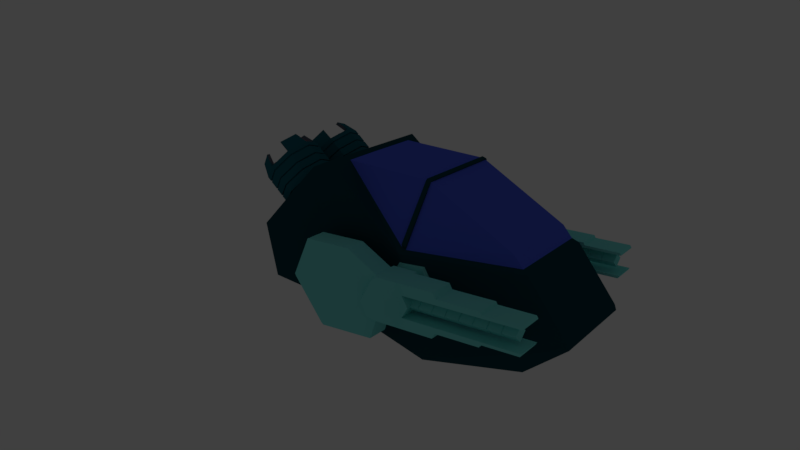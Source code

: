 # Source: metalFlameMesh.blend  (saved by Blender 2.78.0; exported with 4.5.12 LTS)
import bpy
from mathutils import Matrix  # noqa: F401  (used for matrix-valued properties, if any)

bpy.ops.wm.read_factory_settings(use_empty=True)
scene = bpy.context.scene
scene.name = 'Scene'

# ---- collections
col_collection_1 = bpy.data.collections.new('Collection 1'); scene.collection.children.link(col_collection_1)

# ---- materials (node trees are filled in below, after node groups)
mat_material_003 = bpy.data.materials.new('Material.003')
mat_material_003.alpha_threshold = 0.0
mat_material_003.roughness = 0.5
mat_material_006 = bpy.data.materials.new('Material.006')
mat_material_006.alpha_threshold = 0.0
mat_material_006.roughness = 0.5
mat_material_006.line_color = (0.0, 0.0, 0.0, 1.0)
mat_material_005 = bpy.data.materials.new('Material.005')
mat_material_005.alpha_threshold = 0.0
mat_material_005.roughness = 0.5
mat_material = bpy.data.materials.new('Material')
mat_material.alpha_threshold = 0.0
mat_material.roughness = 0.5
mat_material.line_color = (0.0, 0.0, 0.0, 1.0)
mat_material_004 = bpy.data.materials.new('Material.004')
mat_material_004.alpha_threshold = 0.0
mat_material_004.roughness = 0.5

# ---- material node trees
mat_material_003.use_nodes = True; mat_material_003.node_tree.nodes.clear()
_N = mat_material_003.node_tree.nodes; _L = mat_material_003.node_tree.links
n0 = _N.new('ShaderNodeOutputMaterial'); n0.name = 'Material Output'; n0.location = (300, 300)
n1 = _N.new('ShaderNodeBsdfDiffuse'); n1.name = 'Diffuse BSDF'; n1.location = (10, 300)
n1.inputs[0].default_value = (0.2209, 0.8, 0.7771, 1.0)
_L.new(n1.outputs[0], n0.inputs[0])
n0.is_active_output = True
mat_material_006.use_nodes = True; mat_material_006.node_tree.nodes.clear()
_N = mat_material_006.node_tree.nodes; _L = mat_material_006.node_tree.links
n0 = _N.new('ShaderNodeOutputMaterial'); n0.name = 'Material Output'; n0.location = (300, 300)
n1 = _N.new('ShaderNodeBsdfDiffuse'); n1.name = 'Diffuse BSDF'; n1.location = (10, 300)
n1.inputs[0].default_value = (0.01083, 0.1337, 0.1789, 1.0)
_L.new(n1.outputs[0], n0.inputs[0])
n0.is_active_output = True
mat_material_005.use_nodes = True; mat_material_005.node_tree.nodes.clear()
_N = mat_material_005.node_tree.nodes; _L = mat_material_005.node_tree.links
n0 = _N.new('ShaderNodeOutputMaterial'); n0.name = 'Material Output'; n0.location = (300, 300)
n1 = _N.new('ShaderNodeEmission'); n1.name = 'Emission'; n1.location = (10, 300)
n1.inputs[0].default_value = (0.8, 0.0, 0.0006906, 1.0)
n1.inputs[1].default_value = 15.7
_L.new(n1.outputs[0], n0.inputs[0])
n0.is_active_output = True
mat_material.use_nodes = True; mat_material.node_tree.nodes.clear()
_N = mat_material.node_tree.nodes; _L = mat_material.node_tree.links
n0 = _N.new('ShaderNodeOutputMaterial'); n0.name = 'Material Output'; n0.location = (300, 300)
n1 = _N.new('ShaderNodeBsdfDiffuse'); n1.name = 'Diffuse BSDF'; n1.location = (10, 300)
n1.inputs[0].default_value = (0.006162, 0.06068, 0.08001, 1.0)
_L.new(n1.outputs[0], n0.inputs[0])
n0.is_active_output = True
mat_material_004.use_nodes = True; mat_material_004.node_tree.nodes.clear()
_N = mat_material_004.node_tree.nodes; _L = mat_material_004.node_tree.links
n0 = _N.new('ShaderNodeOutputMaterial'); n0.name = 'Material Output'; n0.location = (300, 300)
n1 = _N.new('ShaderNodeBsdfDiffuse'); n1.name = 'Diffuse BSDF'; n1.location = (10, 300)
n1.inputs[0].default_value = (0.08421, 0.1343, 0.8, 1.0)
_L.new(n1.outputs[0], n0.inputs[0])
n0.is_active_output = True

# ---- world
world_world = bpy.data.worlds.new('World'); scene.world = world_world
world_world.color = (0.05088, 0.05088, 0.05088)
world_world.use_sun_shadow = False
world_world.sun_shadow_jitter_overblur = 0.0
world_world.cycles.sampling_method = 'MANUAL'

# ---- cameras
cam_camera = bpy.data.cameras.new('Camera')
cam_camera.clip_end = 100.0
cam_camera.lens = 35.0
cam_camera.sensor_width = 32.0
cam_camera.sensor_height = 18.0
cam_camera.ortho_scale = 7.314
cam_camera.dof.focus_distance = 0.0

# ---- meshes
me_cylinder_002 = bpy.data.meshes.new('Cylinder.002')
me_cylinder_002.from_pydata([(1.918e-07, 1.0, 1.54), (1.918e-07, 1.0, 3.54), (0.866, 0.5, 1.54), (0.866, 0.5, 3.54), (0.866, -0.5, 1.54), (0.866, -0.5, 3.54), (1.044e-07, -1.0, 1.54), (1.044e-07, -1.0, 3.54), (-0.866, -0.5, 1.54), (-0.866, -0.5, 3.54), (-0.866, 0.5, 1.54), (-0.866, 0.5, 3.54), (0.866, 0.5, 4.628), (2.739e-07, 1.0, 4.628), (1.865e-07, -1.0, 4.628), (-0.866, 0.5, 4.628), (-0.433, 0.75, 3.54), (-0.433, 0.75, 4.628), (0.433, 0.75, 4.628), (0.433, 0.75, 3.54), (-0.433, 2.295, 3.54), (-0.866, 2.045, 3.54), (-0.433, 2.295, 4.628), (-0.866, 2.045, 4.628), (0.866, 2.045, 3.54), (0.866, 2.045, 4.628), (0.433, 2.295, 4.628), (0.433, 2.295, 3.54), (3.286e-08, -4.419, 3.54), (1.816, -3.069, 3.54), (-1.574, -3.708, 3.54), (1.745, -0.7959, 3.54), (1.603e-07, -2.709, 4.628), (6.861e-08, -2.709, 3.54), (-1.602, -1.784, 3.54), (0.2959, 5.19, 4.084), (-0.433, 0.75, 4.084), (0.433, 0.75, 4.084), (0.165, 0.9524, 4.084), (2.185e-07, 0.9524, 3.894), (-0.165, 0.9524, 4.084), (2.472e-07, 0.9524, 4.274), (2.065e-07, 5.19, 3.742), (-0.2959, 5.19, 4.084), (2.581e-07, 5.19, 4.426), (0.523, -0.4368, 5.072), (0.523, 0.1671, 5.072), (2.425e-07, -0.7388, 5.072), (-0.523, -0.4368, 5.072), (-0.523, 0.1671, 5.072), (-0.2615, 0.3181, 5.072), (0.2615, 0.3181, 5.072), (-0.6495, 2.17, 4.628), (-0.6495, 2.17, 3.54), (0.6495, 2.17, 3.54), (0.6495, 2.17, 4.628), (-0.433, 4.053, 4.628), (-0.433, 4.053, 3.54), (0.6495, 3.928, 4.628), (0.433, 4.053, 4.628), (0.6495, 3.928, 3.54), (0.433, 4.053, 3.54), (-0.6495, 3.928, 4.628), (-0.6495, 3.928, 3.54), (-0.5413, 3.99, 3.54), (-0.5413, 3.99, 4.628), (0.5413, 3.99, 3.54), (0.5413, 3.99, 4.628), (-0.433, 5.539, 4.628), (-0.433, 5.539, 3.54), (0.5413, 5.477, 4.628), (0.433, 5.539, 4.628), (0.5413, 5.477, 3.54), (0.433, 5.539, 3.54), (-0.5413, 5.477, 3.54), (-0.5413, 5.477, 4.628), (-0.2648, 4.619, 4.084), (-0.2648, 4.656, 4.084), (2.555e-07, 4.656, 4.39), (2.555e-07, 4.619, 4.39), (-0.2648, 4.067, 4.084), (-0.2648, 4.104, 4.084), (2.557e-07, 4.104, 4.39), (2.557e-07, 4.067, 4.39), (-0.2648, 3.514, 4.084), (-0.2648, 3.551, 4.084), (2.557e-07, 3.551, 4.39), (2.557e-07, 3.514, 4.39), (-0.2648, 2.962, 4.084), (-0.2648, 2.999, 4.084), (2.557e-07, 2.999, 4.39), (2.557e-07, 2.962, 4.39), (-0.2648, 2.409, 4.084), (-0.2648, 2.446, 4.084), (2.557e-07, 2.446, 4.39), (2.557e-07, 2.409, 4.39), (-0.2648, 1.857, 4.084), (-0.2648, 1.894, 4.084), (2.554e-07, 1.894, 4.39), (2.554e-07, 1.857, 4.39), (-0.2648, 1.304, 4.084), (-0.2648, 1.341, 4.084), (2.555e-07, 1.341, 4.39), (2.555e-07, 1.304, 4.39), (2.065e-07, 1.344, 3.742), (2.065e-07, 1.302, 3.742), (2.065e-07, 1.896, 3.742), (2.065e-07, 1.855, 3.742), (2.065e-07, 2.449, 3.742), (2.065e-07, 2.407, 3.742), (2.065e-07, 3.001, 3.742), (2.065e-07, 2.96, 3.742), (2.065e-07, 3.554, 3.742), (2.065e-07, 3.512, 3.742), (2.065e-07, 4.106, 3.742), (2.065e-07, 4.065, 3.742), (2.065e-07, 4.659, 3.742), (2.065e-07, 4.617, 3.742), (0.2959, 4.617, 4.084), (0.2959, 4.659, 4.084), (0.2959, 4.065, 4.084), (0.2959, 4.106, 4.084), (0.2959, 3.512, 4.084), (0.2959, 3.554, 4.084), (0.2959, 2.96, 4.084), (0.2959, 3.001, 4.084), (0.2959, 2.407, 4.084), (0.2959, 2.449, 4.084), (0.2959, 1.855, 4.084), (0.2959, 1.896, 4.084), (0.2959, 1.302, 4.084), (0.2959, 1.344, 4.084), (-0.2959, 1.344, 4.084), (-0.2959, 1.302, 4.084), (-0.2959, 1.896, 4.084), (-0.2959, 1.855, 4.084), (-0.2959, 2.449, 4.084), (-0.2959, 2.407, 4.084), (-0.2959, 3.001, 4.084), (-0.2959, 2.96, 4.084), (-0.2959, 3.554, 4.084), (-0.2959, 3.512, 4.084), (-0.2959, 4.106, 4.084), (-0.2959, 4.065, 4.084), (-0.2959, 4.659, 4.084), (-0.2959, 4.617, 4.084), (2.581e-07, 4.617, 4.426), (2.581e-07, 4.659, 4.426), (2.581e-07, 4.065, 4.426), (2.581e-07, 4.106, 4.426), (2.581e-07, 3.512, 4.426), (2.581e-07, 3.554, 4.426), (2.581e-07, 2.96, 4.426), (2.581e-07, 3.001, 4.426), (2.581e-07, 2.407, 4.426), (2.581e-07, 2.449, 4.426), (2.581e-07, 1.855, 4.426), (2.581e-07, 1.896, 4.426), (2.581e-07, 1.302, 4.426), (2.581e-07, 1.344, 4.426), (0.2648, 1.304, 4.084), (0.2648, 1.341, 4.084), (0.2648, 1.857, 4.084), (0.2648, 1.894, 4.084), (0.2648, 2.409, 4.084), (0.2648, 2.446, 4.084), (0.2648, 2.962, 4.084), (0.2648, 2.999, 4.084), (0.2648, 3.514, 4.084), (0.2648, 3.551, 4.084), (0.2648, 4.067, 4.084), (0.2648, 4.104, 4.084), (0.2648, 4.619, 4.084), (0.2648, 4.656, 4.084), (2.093e-07, 1.341, 3.778), (2.093e-07, 1.304, 3.778), (2.092e-07, 1.894, 3.778), (2.092e-07, 1.857, 3.778), (2.095e-07, 2.446, 3.778), (2.095e-07, 2.409, 3.778), (2.096e-07, 2.999, 3.778), (2.096e-07, 2.962, 3.778), (2.096e-07, 3.551, 3.778), (2.096e-07, 3.514, 3.778), (2.096e-07, 4.104, 3.778), (2.096e-07, 4.067, 3.778), (2.093e-07, 4.656, 3.778), (2.093e-07, 4.619, 3.778), (0.5958, -0.656, 4.628), (0.866, -0.5, 4.45), (0.866, -0.3219, 4.628), (0.7578, -0.4801, 4.768), (-0.866, -0.5, 4.45), (-0.6864, -0.6037, 4.628), (-0.7578, -0.4801, 4.768), (-0.866, -0.3219, 4.628), (1.373e-07, -4.212, 4.628), (1.175e-07, -4.419, 4.45), (1.635, -2.996, 4.628), (1.816, -3.069, 4.45), (-1.398, -3.58, 4.628), (-1.574, -3.708, 4.45), (1.745, -0.7959, 4.45), (1.572, -0.9849, 4.628), (-1.422, -1.888, 4.628), (-1.602, -1.784, 4.45), (-0.2959, 0.7839, 4.084), (2.065e-07, 0.7839, 3.742), (0.2959, 0.7839, 4.084), (2.581e-07, 0.7839, 4.426), (1.595e-07, -0.7068, 3.048), (0.6121, -0.3534, 3.048), (0.6121, 0.3534, 3.048), (0.866, 0.5, 3.004), (0.866, -0.5, 3.004), (1.455e-07, -1.0, 3.004), (-0.866, -0.5, 3.004), (-0.866, 0.5, 3.004), (1.908e-07, 1.0, 3.004), (-0.6121, -0.3534, 3.048), (-0.6121, 0.3534, 3.048), (1.915e-07, 0.7068, 3.048), (1.576e-07, -0.7068, 3.27), (1.515e-07, -0.7686, 3.334), (0.6121, -0.3534, 3.27), (0.6656, -0.3843, 3.334), (0.6121, 0.3534, 3.27), (0.6656, 0.3843, 3.334), (-0.6121, -0.3534, 3.27), (-0.6656, -0.3843, 3.334), (-0.6656, 0.3843, 3.334), (-0.6121, 0.3534, 3.27), (1.966e-07, 0.7686, 3.334), (1.967e-07, 0.7068, 3.27), (0.8141, 0.47, 3.292), (0.866, 0.5, 3.354), (0.8141, -0.47, 3.292), (0.866, -0.5, 3.354), (1.36e-07, -0.9401, 3.292), (1.262e-07, -1.0, 3.354), (-0.8141, -0.47, 3.292), (-0.866, -0.5, 3.354), (-0.866, 0.5, 3.354), (-0.8141, 0.47, 3.292), (1.912e-07, 1.0, 3.354), (1.912e-07, 0.9401, 3.292)], [], [(235, 3, 5, 237), (2, 213, 214, 4), (4, 214, 215, 6), (6, 215, 216, 8), (5, 189, 202, 31), (8, 216, 217, 10), (241, 9, 11, 242), (0, 2, 4, 6, 8, 10), (18, 17, 50, 51), (192, 9, 34, 205), (3, 19, 27, 54, 24), (31, 202, 199, 29), (41, 40, 36, 17, 13), (205, 34, 30, 201), (24, 54, 55, 25), (11, 15, 23, 21), (1, 16, 36, 40, 39), (20, 53, 63, 64, 57), (15, 17, 22, 52, 23), (17, 36, 16, 20, 22), (16, 11, 21, 53, 20), (19, 37, 18, 26, 27), (12, 3, 24, 25), (18, 12, 25, 55, 26), (32, 204, 200, 196), (28, 29, 199, 197), (33, 31, 29, 28), (34, 33, 28, 30), (30, 28, 197, 201), (5, 3, 12, 190, 189), (9, 7, 33, 34), (14, 193, 204, 32), (7, 5, 31, 33), (14, 188, 191, 45, 47), (15, 195, 194, 48, 49), (39, 38, 37, 19, 1), (35, 42, 43, 44), (116, 144, 43, 42), (18, 37, 38, 41, 13), (147, 119, 35, 44), (149, 121, 118, 146), (102, 101, 100, 103), (17, 18, 13), (46, 51, 50, 49, 48, 47, 45), (17, 15, 49, 50), (11, 9, 192, 195, 15), (188, 14, 32, 203), (12, 18, 51, 46), (203, 32, 196, 198), (194, 193, 14, 47, 48), (67, 66, 72, 70), (52, 53, 21, 23), (55, 54, 60, 58), (58, 60, 66, 67), (27, 26, 59, 61), (26, 55, 58, 67, 59), (53, 52, 62, 63), (52, 22, 56, 65, 62), (54, 27, 61, 66, 60), (22, 20, 57, 56), (68, 69, 74, 75), (65, 64, 63, 62), (59, 67, 70, 71), (70, 72, 73, 71), (65, 56, 68, 75), (66, 61, 73, 72), (56, 57, 69, 68), (64, 65, 75, 74), (57, 64, 74, 69), (61, 59, 71, 73), (132, 159, 156, 135), (134, 157, 154, 137), (136, 155, 152, 139), (138, 153, 150, 141), (140, 151, 148, 143), (142, 149, 146, 145), (144, 147, 44, 43), (206, 209, 158, 133), (209, 208, 130, 158), (159, 131, 128, 156), (157, 129, 126, 154), (155, 127, 124, 152), (153, 125, 122, 150), (151, 123, 120, 148), (131, 104, 107, 128), (208, 207, 105, 130), (127, 108, 111, 124), (125, 110, 113, 122), (123, 112, 115, 120), (121, 114, 117, 118), (119, 116, 42, 35), (129, 106, 109, 126), (104, 132, 135, 107), (106, 134, 137, 109), (108, 136, 139, 111), (110, 138, 141, 113), (112, 140, 143, 115), (114, 142, 145, 117), (123, 151, 86, 169), (144, 116, 186, 77), (115, 143, 80, 185), (153, 138, 89, 90), (152, 124, 166, 91), (125, 153, 90, 167), (142, 114, 184, 81), (137, 154, 95, 92), (113, 141, 84, 183), (154, 126, 164, 95), (155, 136, 93, 94), (127, 155, 94, 165), (140, 112, 182, 85), (111, 139, 88, 181), (135, 156, 99, 96), (156, 128, 162, 99), (129, 157, 98, 163), (138, 110, 180, 89), (157, 134, 97, 98), (109, 137, 92, 179), (118, 117, 187, 172), (158, 130, 160, 103), (116, 119, 173, 186), (133, 158, 103, 100), (131, 159, 102, 161), (136, 108, 178, 93), (120, 115, 185, 170), (107, 135, 96, 177), (207, 206, 133, 105), (98, 97, 96, 99), (94, 93, 92, 95), (90, 89, 88, 91), (86, 85, 84, 87), (82, 81, 80, 83), (78, 77, 76, 79), (161, 102, 103, 160), (163, 98, 99, 162), (165, 94, 95, 164), (167, 90, 91, 166), (169, 86, 87, 168), (171, 82, 83, 170), (173, 78, 79, 172), (101, 174, 175, 100), (97, 176, 177, 96), (93, 178, 179, 92), (89, 180, 181, 88), (85, 182, 183, 84), (81, 184, 185, 80), (77, 186, 187, 76), (174, 161, 160, 175), (176, 163, 162, 177), (178, 165, 164, 179), (180, 167, 166, 181), (182, 169, 168, 183), (184, 171, 170, 185), (186, 173, 172, 187), (139, 152, 91, 88), (150, 122, 168, 87), (117, 145, 76, 187), (151, 140, 85, 86), (104, 131, 161, 174), (121, 149, 82, 171), (130, 105, 175, 160), (148, 120, 170, 83), (141, 150, 87, 84), (106, 129, 163, 176), (128, 107, 177, 162), (119, 147, 78, 173), (149, 142, 81, 82), (108, 127, 165, 178), (146, 118, 172, 79), (126, 109, 179, 164), (132, 104, 174, 101), (143, 148, 83, 80), (110, 125, 167, 180), (124, 111, 181, 166), (105, 133, 100, 175), (147, 144, 77, 78), (112, 123, 169, 182), (134, 106, 176, 97), (122, 113, 183, 168), (145, 146, 79, 76), (159, 132, 101, 102), (114, 121, 171, 184), (188, 189, 190, 191), (192, 193, 194, 195), (203, 198, 199, 202), (197, 199, 198, 196), (201, 197, 196, 200), (205, 201, 200, 204), (188, 203, 202, 189), (192, 205, 204, 193), (191, 190, 12, 46, 45), (243, 245, 232, 230), (240, 243, 230, 229), (0, 218, 213, 2), (10, 217, 218, 0), (238, 240, 229, 223), (214, 213, 212, 211), (226, 224, 211, 212), (218, 217, 220, 221), (239, 7, 9, 241), (231, 233, 221, 220), (233, 226, 212, 221), (245, 234, 227, 232), (237, 5, 7, 239), (222, 228, 219, 210), (235, 244, 1, 19, 3), (244, 242, 11, 16, 1), (236, 238, 223, 225), (215, 214, 211, 210), (228, 231, 220, 219), (216, 215, 210, 219), (217, 216, 219, 220), (213, 218, 221, 212), (229, 230, 231, 228), (230, 232, 233, 231), (223, 229, 228, 222), (225, 223, 222, 224), (227, 225, 224, 226), (232, 227, 226, 233), (224, 222, 210, 211), (241, 242, 243, 240), (239, 241, 240, 238), (237, 239, 238, 236), (235, 237, 236, 234), (242, 244, 245, 243), (244, 235, 234, 245), (234, 236, 225, 227)])
me_cylinder_002.materials.append(mat_material_003)
me_cylinder_002.use_remesh_preserve_volume = False
me_cylinder_002.use_remesh_preserve_attributes = False
me_cylinder_002.use_mirror_vertex_groups = False
me_cylinder_002.update()
me_cylinder_001 = bpy.data.meshes.new('Cylinder.001')
me_cylinder_001.from_pydata([(1.097, 1.0, -0.4095), (1.097, 1.0, 1.0), (1.804, 0.7071, -0.4095), (1.804, 0.7071, 1.0), (2.097, -1.927e-07, -0.4095), (2.097, -4.371e-08, 1.0), (1.804, -0.7071, -0.4095), (1.804, -0.7071, 1.0), (1.097, -1.0, -0.4095), (1.097, -1.0, 1.0), (0.3895, -0.7071, -0.4095), (0.3895, -0.7071, 1.0), (0.09658, -1.371e-07, -0.4095), (0.09658, 1.192e-08, 1.0), (0.3895, 0.7071, -0.4095), (0.3895, 0.7071, 1.0), (1.097, 1.0, 0.8516), (1.097, 1.0, 0.7955), (1.804, 0.7071, 0.7955), (1.804, 0.7071, 0.8516), (2.097, -4.371e-08, 0.7955), (2.097, -4.371e-08, 0.8516), (1.804, -0.7071, 0.7955), (1.804, -0.7071, 0.8516), (1.097, -1.0, 0.7955), (1.097, -1.0, 0.8516), (0.3895, -0.7071, 0.7955), (0.3895, -0.7071, 0.8516), (0.09658, 1.192e-08, 0.7955), (0.09658, 1.192e-08, 0.8516), (0.3895, 0.7071, 0.7955), (0.3895, 0.7071, 0.8516), (0.4159, 0.6807, 0.7965), (0.4159, 0.6807, 0.8505), (1.097, 0.9626, 0.8505), (1.097, 0.9626, 0.7965), (0.134, 1.12e-08, 0.7965), (0.134, 1.287e-08, 0.8505), (0.4159, -0.6807, 0.7965), (0.4159, -0.6807, 0.8505), (1.097, -0.9626, 0.7965), (1.097, -0.9626, 0.8505), (1.777, -0.6807, 0.7965), (1.777, -0.6807, 0.8505), (2.059, -4.236e-08, 0.7965), (2.059, -4.068e-08, 0.8505), (1.777, 0.6807, 0.7965), (1.777, 0.6807, 0.8505), (1.703, 0.6062, 1.0), (1.097, 0.8573, 1.0), (1.954, -3.641e-08, 1.0), (1.703, -0.6062, 1.0), (1.097, -0.8573, 1.0), (0.4904, -0.6062, 1.0), (0.2393, 1.129e-08, 1.0), (0.4904, 0.6062, 1.0), (1.703, 0.6062, 0.1494), (1.097, 0.8573, 0.1494), (1.954, -6.621e-08, 0.1494), (1.703, -0.6062, 0.1494), (1.097, -0.8573, 0.1494), (0.4904, -0.6062, 0.1494), (0.2393, -1.852e-08, 0.1494), (0.4904, 0.6062, 0.1494), (1.686, 0.5897, 1.463), (1.097, 0.834, 1.463), (1.686, -0.5897, 1.463), (1.931, -2.19e-08, 1.463), (0.5069, -0.5897, 1.463), (1.097, -0.834, 1.463), (0.5069, 0.5897, 1.463), (0.2626, 2.45e-08, 1.463), (1.602, 0.5056, 1.463), (1.097, 0.715, 1.463), (1.602, -0.5056, 1.463), (1.812, -1.581e-08, 1.463), (0.591, -0.5056, 1.463), (1.097, -0.715, 1.463), (0.591, 0.5056, 1.463), (0.3816, 2.397e-08, 1.463), (0.4307, 0.6659, 0.454), (0.4307, 0.6659, 0.4994), (0.1549, -4.83e-09, 0.4994), (0.1549, -1.332e-08, 0.454), (0.4307, 0.6659, 0.1703), (0.4307, 0.6659, 0.2157), (0.1549, -5.787e-08, 0.2157), (0.1549, -6.635e-08, 0.1703), (0.4307, 0.6659, -0.1134), (0.4307, 0.6659, -0.06801), (0.1549, -1.109e-07, -0.06801), (0.1549, -1.194e-07, -0.1134), (1.762, 0.6659, 0.454), (1.762, 0.6659, 0.4994), (1.097, 0.9417, 0.4994), (1.097, 0.9417, 0.454), (1.762, 0.6659, 0.1703), (1.762, 0.6659, 0.2157), (1.097, 0.9417, 0.2157), (1.097, 0.9417, 0.1703), (1.762, 0.6659, -0.1134), (1.762, 0.6659, -0.06801), (1.097, 0.9417, -0.06801), (1.097, 0.9417, -0.1134), (0.3895, 0.7071, -0.08416), (0.3895, 0.7071, -0.1324), (0.3895, 0.7071, 0.2171), (0.3895, 0.7071, 0.1689), (0.3895, 0.7071, 0.5183), (0.3895, 0.7071, 0.4701), (1.097, 1.0, 0.4701), (1.097, 1.0, 0.5183), (1.097, 1.0, 0.1689), (1.097, 1.0, 0.2171), (1.097, 1.0, -0.1324), (1.097, 1.0, -0.08416), (1.804, 0.7071, 0.5183), (1.804, 0.7071, 0.4701), (1.804, 0.7071, 0.2171), (1.804, 0.7071, 0.1689), (1.804, 0.7071, -0.08416), (1.804, 0.7071, -0.1324), (2.097, -8.394e-08, 0.4701), (2.097, -7.798e-08, 0.5183), (2.097, -1.212e-07, 0.1689), (2.097, -1.152e-07, 0.2171), (2.097, -1.585e-07, -0.1324), (2.097, -1.525e-07, -0.08416), (1.804, -0.7071, 0.4701), (1.804, -0.7071, 0.5183), (1.804, -0.7071, 0.1689), (1.804, -0.7071, 0.2171), (1.804, -0.7071, -0.1324), (1.804, -0.7071, -0.08416), (1.097, -1.0, 0.4701), (1.097, -1.0, 0.5183), (1.097, -1.0, 0.1689), (1.097, -1.0, 0.2171), (1.097, -1.0, -0.1324), (1.097, -1.0, -0.08416), (0.3895, -0.7071, 0.4701), (0.3895, -0.7071, 0.5183), (0.3895, -0.7071, 0.1689), (0.3895, -0.7071, 0.2171), (0.3895, -0.7071, -0.1324), (0.3895, -0.7071, -0.08416), (0.09658, -2.831e-08, 0.4701), (0.09658, -2.235e-08, 0.5183), (0.09658, -6.556e-08, 0.1689), (0.09658, -5.96e-08, 0.2171), (0.09658, -1.028e-07, -0.1324), (0.09658, -9.685e-08, -0.08416), (0.4307, -0.6659, -0.1134), (0.4307, -0.6659, -0.06801), (0.4307, -0.6659, 0.1703), (0.4307, -0.6659, 0.2157), (0.4307, -0.6659, 0.454), (0.4307, -0.6659, 0.4994), (1.097, -0.9417, -0.1134), (1.097, -0.9417, -0.06801), (1.097, -0.9417, 0.1703), (1.097, -0.9417, 0.2157), (1.097, -0.9417, 0.454), (1.097, -0.9417, 0.4994), (1.762, -0.6659, -0.1134), (1.762, -0.6659, -0.06801), (1.762, -0.6659, 0.1703), (1.762, -0.6659, 0.2157), (1.762, -0.6659, 0.454), (1.762, -0.6659, 0.4994), (2.038, -1.718e-07, -0.1134), (2.038, -1.633e-07, -0.06801), (2.038, -1.187e-07, 0.1703), (2.038, -1.103e-07, 0.2157), (2.038, -6.571e-08, 0.454), (2.038, -5.722e-08, 0.4994)], [], [(147, 28, 30, 108), (118, 117, 122, 125), (125, 122, 128, 131), (131, 128, 134, 137), (137, 134, 140, 143), (143, 140, 146, 149), (11, 9, 69, 68), (111, 17, 18, 116), (113, 110, 117, 118), (31, 15, 1, 16), (29, 13, 15, 31), (27, 11, 13, 29), (25, 9, 11, 27), (23, 7, 9, 25), (21, 5, 7, 23), (19, 3, 5, 21), (21, 23, 43, 45), (28, 26, 38, 36), (31, 16, 34, 33), (18, 17, 35, 46), (27, 29, 37, 39), (24, 22, 42, 40), (16, 19, 47, 34), (23, 25, 41, 43), (16, 1, 3, 19), (33, 34, 35, 32), (37, 33, 32, 36), (39, 37, 36, 38), (41, 39, 38, 40), (43, 41, 40, 42), (45, 43, 42, 44), (47, 45, 44, 46), (34, 47, 46, 35), (17, 30, 32, 35), (22, 20, 44, 42), (25, 27, 39, 41), (26, 24, 40, 38), (29, 31, 33, 37), (19, 21, 45, 47), (30, 28, 36, 32), (20, 18, 46, 44), (51, 50, 58, 59), (13, 11, 53, 54), (50, 51, 74, 75), (9, 7, 51, 52), (3, 1, 65, 64), (5, 3, 48, 50), (55, 15, 70, 78), (1, 15, 55, 49), (56, 57, 63, 62, 61, 60, 59, 58), (48, 49, 57, 56), (49, 55, 63, 57), (54, 53, 61, 62), (52, 51, 59, 60), (50, 48, 56, 58), (55, 54, 62, 63), (53, 52, 60, 61), (70, 71, 79, 78), (68, 69, 77, 76), (66, 67, 75, 74), (64, 65, 73, 72), (53, 11, 68, 76), (9, 52, 77, 69), (52, 53, 76, 77), (51, 7, 66, 74), (5, 50, 75, 67), (7, 5, 67, 66), (54, 55, 78, 79), (15, 13, 71, 70), (48, 3, 64, 72), (49, 48, 72, 73), (1, 49, 73, 65), (13, 54, 79, 71), (116, 18, 20, 123), (0, 114, 121, 2), (115, 112, 119, 120), (104, 107, 112, 115), (14, 105, 114, 0), (108, 30, 17, 111), (102, 101, 100, 103), (10, 144, 150, 12), (145, 142, 148, 151), (141, 26, 28, 147), (8, 138, 144, 10), (139, 136, 142, 145), (135, 24, 26, 141), (6, 132, 138, 8), (133, 130, 136, 139), (129, 22, 24, 135), (4, 126, 132, 6), (127, 124, 130, 133), (123, 20, 22, 129), (2, 121, 126, 4), (120, 119, 124, 127), (106, 109, 110, 113), (151, 148, 107, 104), (149, 146, 109, 106), (113, 118, 97, 98), (123, 129, 169, 175), (141, 147, 82, 157), (110, 109, 80, 95), (138, 132, 164, 158), (149, 106, 85, 86), (121, 114, 103, 100), (108, 111, 94, 81), (133, 139, 159, 165), (130, 124, 172, 166), (148, 142, 154, 87), (112, 107, 84, 99), (105, 150, 91, 88), (125, 131, 167, 173), (143, 149, 86, 155), (115, 120, 101, 102), (106, 113, 98, 85), (140, 134, 162, 156), (114, 105, 88, 103), (135, 141, 157, 163), (151, 104, 89, 90), (132, 126, 170, 164), (150, 144, 152, 91), (104, 115, 102, 89), (12, 150, 105, 14), (98, 97, 96, 99), (94, 93, 92, 95), (90, 89, 88, 91), (86, 85, 84, 87), (82, 81, 80, 83), (153, 90, 91, 152), (155, 86, 87, 154), (157, 82, 83, 156), (159, 153, 152, 158), (161, 155, 154, 160), (163, 157, 156, 162), (165, 159, 158, 164), (167, 161, 160, 166), (169, 163, 162, 168), (171, 165, 164, 170), (173, 167, 166, 172), (175, 169, 168, 174), (101, 171, 170, 100), (97, 173, 172, 96), (93, 175, 174, 92), (89, 102, 103, 88), (85, 98, 99, 84), (81, 94, 95, 80), (146, 140, 156, 83), (128, 122, 174, 168), (107, 148, 87, 84), (131, 137, 161, 167), (120, 127, 171, 101), (136, 130, 166, 160), (119, 112, 99, 96), (139, 145, 153, 159), (126, 121, 100, 170), (147, 108, 81, 82), (144, 138, 158, 152), (118, 125, 173, 97), (129, 135, 163, 169), (111, 116, 93, 94), (124, 119, 96, 172), (109, 146, 83, 80), (134, 128, 168, 162), (137, 143, 155, 161), (116, 123, 175, 93), (117, 110, 95, 92), (142, 136, 160, 154), (122, 117, 92, 174), (145, 151, 90, 153), (127, 133, 165, 171)])
me_cylinder_001.polygons.foreach_set('material_index', [0, 0, 0, 0, 0, 0, 0, 0, 0, 0, 0, 0, 0, 0, 0, 0, 0, 0, 0, 0, 0, 0, 0, 0, 0, 0, 0, 0, 0, 0, 0, 0, 0, 0, 0, 0, 0, 0, 0, 0, 0, 0, 0, 0, 0, 0, 0, 0, 0, 1, 0, 0, 0, 0, 0, 0, 0, 0, 0, 0, 0, 0, 0, 0, 0, 0, 0, 0, 0, 0, 0, 0, 0, 0, 0, 0, 0, 0, 0, 0, 0, 0, 0, 0, 0, 0, 0, 0, 0, 0, 0, 0, 0, 0, 0, 0, 0, 0, 0, 0, 0, 0, 0, 0, 0, 0, 0, 0, 0, 0, 0, 0, 0, 0, 0, 0, 0, 0, 0, 0, 0, 0, 0, 0, 0, 0, 0, 0, 0, 0, 0, 0, 0, 0, 0, 0, 0, 0, 0, 0, 0, 0, 0, 0, 0, 0, 0, 0, 0, 0, 0, 0, 0, 0, 0, 0, 0, 0, 0, 0, 0, 0, 0, 0, 0, 0, 0, 0, 0])
me_cylinder_001.materials.append(mat_material_006)
me_cylinder_001.materials.append(mat_material_005)
me_cylinder_001.use_remesh_preserve_volume = False
me_cylinder_001.use_remesh_preserve_attributes = False
me_cylinder_001.use_mirror_vertex_groups = False
me_cylinder_001.update()
me_cube = bpy.data.meshes.new('Cube')
me_cube.from_pydata([(0.4344, 1.0, -0.5513), (0.4344, 0.579, -0.5008), (0.0, 1.657, -0.7554), (0.4054, 1.0, 0.2843), (0.3721, 0.85, 0.2071), (0.4344, 1.495, -0.1592), (0.4344, 1.657, -0.7554), (0.0, 1.0, -0.5513), (0.0, 0.579, -0.5008), (0.0, 1.0, 0.2843), (0.0, 0.85, 0.2071), (0.0, 2.215, -0.7144), (0.0, 2.22, -0.1592), (0.3079, 2.215, -0.7144), (0.3079, 2.22, -0.1592), (0.4344, 1.0, -0.3489), (0.4115, 0.5205, -0.1598), (0.4344, 1.657, -0.4788), (0.0, 0.5205, -0.1598), (0.418, 1.502, -0.108), (0.2863, 1.051, 0.2704), (0.0, 1.051, 0.2704), (0.292, 2.182, -0.1369), (0.0, 2.182, -0.1369), (0.1688, 1.134, 0.3077), (0.418, 1.528, -0.1187), (0.0, 1.134, 0.3077), (0.292, 2.125, -0.06825), (0.0, 2.125, -0.06825), (0.0, 2.477, -0.4802), (-2.665e-14, 2.471, -0.5122), (0.3079, 2.471, -0.5122), (0.3079, 2.46, -0.4788), (0.4344, 0.5052, -0.1768), (0.395, 0.8654, 0.2241), (0.0, 0.8654, 0.2241), (0.0, 0.5052, -0.1768), (0.0, 0.89, 0.1712), (0.0, 0.5604, -0.1957), (0.4115, 0.5604, -0.1957), (0.3721, 0.89, 0.1712), (0.292, 1.58, 0.241), (0.292, 1.606, 0.2317), (0.4095, 1.525, -0.1369), (0.4095, 1.499, -0.1262), (0.4095, 1.511, -0.1312), (0.0, 1.58, 0.241), (0.0, 1.606, 0.2317), (0.0, 1.609, 0.2408), (0.0, 1.583, 0.2501), (0.3017, 1.581, 0.241), (0.2924, 1.583, 0.2501), (0.2951, 1.581, 0.2439), (0.2924, 1.609, 0.2408), (0.3017, 1.607, 0.2317), (0.2951, 1.607, 0.2346), (0.286, 1.051, 0.2704), (0.0, 1.051, 0.2704), (0.294, 2.182, -0.1369), (0.0, 2.182, -0.1369), (0.4095, 1.525, -0.1369), (0.4095, 1.499, -0.1262)], [], [(6, 2, 11, 13), (14, 12, 59, 58), (15, 3, 34, 33), (5, 17, 32, 14), (25, 54, 50, 19), (15, 0, 6, 17), (0, 7, 2, 6), (18, 16, 39, 38), (3, 9, 35, 34), (0, 1, 8, 7), (17, 6, 13, 31, 32), (1, 33, 36, 8), (3, 15, 17, 5), (31, 13, 11, 30), (0, 15, 33, 1), (57, 20, 24, 26), (22, 23, 28, 27), (5, 14, 58, 60, 45), (9, 3, 56, 21), (43, 22, 27, 42), (47, 42, 27, 28), (26, 24, 41, 46), (3, 5, 45, 61, 56), (31, 30, 29, 32), (14, 32, 29, 12), (4, 16, 33, 34), (10, 4, 34, 35), (16, 18, 36, 33), (39, 40, 37, 38), (16, 4, 40, 39), (4, 10, 37, 40), (60, 61, 45), (53, 48, 49, 51), (44, 43, 25, 19), (20, 44, 41, 24), (43, 42, 55, 54, 25), (41, 44, 19, 50, 52), (42, 47, 48, 53, 55), (50, 51, 52), (53, 54, 55), (50, 54, 53, 51), (46, 41, 52, 51, 49)])
me_cube.polygons.foreach_set('material_index', [0, 0, 0, 0, 0, 0, 0, 0, 0, 0, 0, 0, 0, 0, 0, 1, 1, 0, 0, 1, 1, 1, 0, 0, 0, 0, 0, 0, 0, 0, 0, 0, 0, 0, 1, 0, 0, 0, 0, 0, 0, 0])
_uv = me_cube.uv_layers.new(name='UVMap')
_uv.uv.foreach_set('vector', [1.987e-08, 0.6667, 9.934e-09, 0.8333, 9.934e-09, 0.8333, 1.987e-08, 0.6667, 0.3333, 0.3333, 0.3333, 0.5, 0.3333, 0.5, 0.3333, 0.3333, 0.5, 0.3333, 0.3333, 0.3333, 0.3333, 0.0, 0.5, 9.934e-09, 0.3333, 0.3333, 0.5, 0.3333, 0.4793, 0.3333, 0.3333, 0.3333, 0.3333, 0.3333, 0.3333, 0.3333, 0.3333, 0.3333, 0.3333, 0.3333, 0.5, 0.3333, 0.6667, 0.3333, 0.6667, 0.3333, 0.5, 0.3333, 1.987e-08, 0.6667, 9.934e-09, 0.8333, 9.934e-09, 0.8333, 1.987e-08, 0.6667, 0.1667, 0.1617, 0.008788, 0.1617, 0.008788, 0.1617, 0.1667, 0.1617, 0.3333, 0.3333, 0.3333, 0.5, 2.484e-08, 0.5, 0.0, 0.3333, 1.987e-08, 0.6667, 0.3333, 0.6667, 0.3333, 0.8333, 9.934e-09, 0.8333, 0.5, 0.3333, 0.6667, 0.3333, 0.6667, 0.3333, 0.5236, 0.3333, 0.5, 0.3333, 2.98e-08, 0.3333, 1.49e-08, 0.1667, 0.1667, 0.1667, 0.1667, 0.3333, 0.3333, 0.3333, 0.5, 0.3333, 0.5, 0.3333, 0.3333, 0.3333, 0.5236, 0.3333, 0.6667, 0.3333, 0.6667, 0.5, 0.5236, 0.5, 0.6667, 0.3333, 0.5, 0.3333, 0.5, 9.934e-09, 0.6667, 1.987e-08, 0.3333, 0.5, 0.3333, 0.3333, 0.3333, 0.3333, 0.3333, 0.5, 0.3333, 0.3333, 0.3333, 0.5, 0.3333, 0.5, 0.3333, 0.3333, 0.3333, 0.3333, 0.3333, 0.3333, 0.3333, 0.3333, 0.3333, 0.3333, 0.3333, 0.3333, 0.3333, 0.5, 0.3333, 0.3333, 0.3333, 0.3333, 0.3333, 0.5, 0.3333, 0.3333, 0.3333, 0.3333, 0.3333, 0.3333, 0.3333, 0.3333, 0.3333, 0.5, 0.3333, 0.3333, 0.3333, 0.3333, 0.3333, 0.5, 0.3333, 0.5, 0.3333, 0.3333, 0.3333, 0.3333, 0.3333, 0.5, 0.3333, 0.3333, 0.3333, 0.3333, 0.3333, 0.3333, 0.3333, 0.3333, 0.3333, 0.3333, 0.5236, 0.3333, 0.5236, 0.5, 0.4793, 0.5, 0.4793, 0.3333, 0.3333, 0.3333, 0.4793, 0.3333, 0.4793, 0.5, 0.3333, 0.5, 0.008788, 0.004947, 0.008788, 0.1617, 1.49e-08, 0.1667, 0.0, 1.291e-07, 0.1667, 0.004947, 0.008788, 0.004947, 0.0, 1.291e-07, 0.1667, 6.457e-08, 0.008788, 0.1617, 0.1667, 0.1617, 0.1667, 0.1667, 1.49e-08, 0.1667, 0.008788, 0.1617, 0.008788, 0.004947, 0.1667, 0.004947, 0.1667, 0.1617, 0.008788, 0.1617, 0.008788, 0.004947, 0.008788, 0.004947, 0.008788, 0.1617, 0.008788, 0.004947, 0.1667, 0.004947, 0.1667, 0.004947, 0.008788, 0.004947, 0.3333, 0.3333, 0.3333, 0.3333, 0.3333, 0.3333, 0.3333, 0.337, 0.3333, 0.5, 0.3333, 0.5, 0.3333, 0.337, 0.3333, 0.3333, 0.3333, 0.3333, 0.3333, 0.3333, 0.3333, 0.3333, 0.3333, 0.3333, 0.3333, 0.3333, 0.3333, 0.3333, 0.3333, 0.3333, 0.3333, 0.3333, 0.3333, 0.3333, 0.3333, 0.3333, 0.3333, 0.3333, 0.3333, 0.3333, 0.3333, 0.3333, 0.3333, 0.3333, 0.3333, 0.3333, 0.3333, 0.3333, 0.3333, 0.3333, 0.3333, 0.3333, 0.3333, 0.5, 0.3333, 0.5, 0.3333, 0.337, 0.3333, 0.3333, 0.3333, 0.3333, 0.3333, 0.3333, 0.3333, 0.3333, 0.3333, 0.337, 0.3333, 0.3333, 0.3333, 0.3333, 0.3333, 0.3333, 0.3333, 0.3333, 0.3333, 0.337, 0.3333, 0.337, 0.3333, 0.5, 0.3333, 0.3333, 0.3333, 0.3333, 0.3333, 0.337, 0.3333, 0.5])
me_cube.materials.append(mat_material)
me_cube.materials.append(mat_material_004)
me_cube.use_remesh_preserve_volume = False
me_cube.use_remesh_preserve_attributes = False
me_cube.use_mirror_vertex_groups = False
me_cube.update()

# ---- objects
ob_cylinder_001 = bpy.data.objects.new('Cylinder.001', me_cylinder_002)
ob_cylinder = bpy.data.objects.new('Cylinder', me_cylinder_001)
ob_cube = bpy.data.objects.new('Cube', me_cube)
ob_camera = bpy.data.objects.new('Camera', cam_camera)

# ---- transforms, parenting, visibility, modifiers, constraints
ob_cylinder_001.location = (-5.27e-09, 1.578, 0.6682)
ob_cylinder_001.rotation_euler = (-0.0, 1.571, 0.0)
ob_cylinder_001.scale = (0.1471, 0.1471, 0.1471)
ob_cylinder_001.lineart.crease_threshold = 0.0
_m = ob_cylinder_001.modifiers.new('Mirror', 'MIRROR')
_m.use_axis = (False, False, True)
ob_cylinder.location = (-5.394e-18, 0.6578, 1.051)
ob_cylinder.rotation_euler = (0.8437, 1.659e-16, 7.445e-17)
ob_cylinder.scale = (0.1818, 0.1818, 0.1818)
ob_cylinder.lineart.crease_threshold = 0.0
_m = ob_cylinder.modifiers.new('Mirror', 'MIRROR')
ob_cube.location = (0.0, 0.0, 1.002)
ob_cube.lock_rotations_4d = False
ob_cube.empty_display_type = 'ARROWS'
ob_cube.lineart.crease_threshold = 0.0
_m = ob_cube.modifiers.new('Mirror', 'MIRROR')
_m.use_clip = True
ob_camera.location = (4.066, 4.092, 2.558)
ob_camera.rotation_euler = (1.237, -2.585e-05, 2.19)
ob_camera.lock_rotations_4d = False
ob_camera.empty_display_type = 'ARROWS'
ob_camera.color = (0.0, 0.0, 0.0, 0.0)
ob_camera.display_type = 'WIRE'
ob_camera.lineart.crease_threshold = 0.0

# ---- collection membership
col_collection_1.objects.link(ob_cylinder_001)
col_collection_1.objects.link(ob_cylinder)
col_collection_1.objects.link(ob_cube)
col_collection_1.objects.link(ob_camera)

# ---- scene / render settings (as saved in the file)
scene.camera = ob_camera
scene.frame_start = 1; scene.frame_end = 250; scene.frame_set(1)
scene.render.engine = 'CYCLES'
scene.render.resolution_percentage = 50
scene.render.dither_intensity = 0.0
scene.cycles.use_denoising = False
scene.cycles.samples = 128
scene.cycles.sampling_pattern = 'TABULATED_SOBOL'
scene.cycles.light_sampling_threshold = 0.0
scene.cycles.use_adaptive_sampling = False
scene.cycles.use_light_tree = False
scene.cycles.blur_glossy = 0.0
scene.cycles.sample_clamp_indirect = 0.0
scene.view_settings.view_transform = 'Standard'
bpy.context.view_layer.update()
